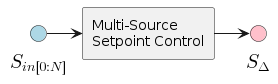

The diagram above was rendered by PlantUML. Its source (embedded in the PNG):
@startuml
!include style.puml

!startsub component
component "Multi-Source \nSetpoint Control" as source_mixer_simple
interface "<latex>S_{in[0:N]}</latex>" <<input>> as sm_s_in
interface "<latex>S_{\Delta}</latex>" <<output>> as sm_s_del_out

sm_s_in -> source_mixer_simple
source_mixer_simple -> sm_s_del_out
!endsub

@enduml